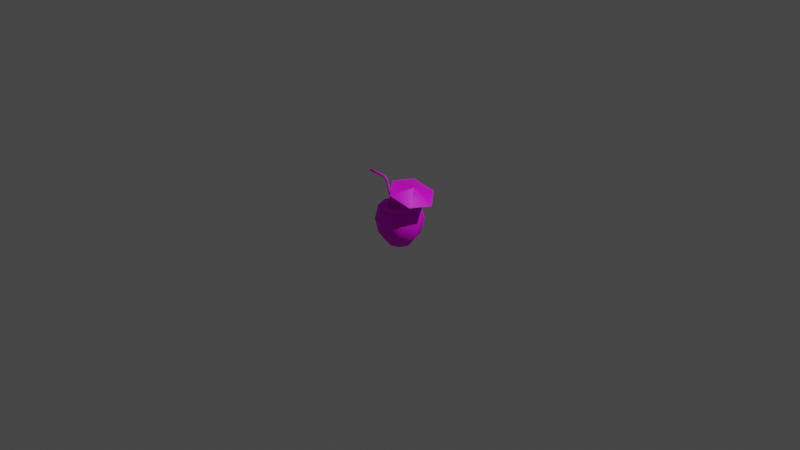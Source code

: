 # Source: Coconut_Drink.blend  (saved by Blender 2.90.8; exported with 4.5.12 LTS)
import bpy
from mathutils import Matrix  # noqa: F401  (used for matrix-valued properties, if any)

bpy.ops.wm.read_factory_settings(use_empty=True)
scene = bpy.context.scene
scene.name = 'Scene'

# ---- collections
col_collection = bpy.data.collections.new('Collection'); scene.collection.children.link(col_collection)

# ---- images (referenced by path relative to the original .blend; pixels are not part of the script)
import os
ASSET_DIR = os.environ.get("B2B_ASSET_DIR", "")  # directory of the original .blend (textures are referenced by path, not embedded)
HERE = os.path.dirname(os.path.abspath(__file__))  # packed textures are extracted next to this script under _unpacked/

def load_image(name, relpath, width, height, colorspace="sRGB"):
    """Load a texture the original file referenced (path relative to the .blend, or extracted next to this script)."""
    p = next((c for c in (os.path.join(HERE, relpath), os.path.join(ASSET_DIR, relpath)) if relpath and os.path.exists(c)), "")
    if p:
        img = bpy.data.images.load(p, check_existing=True)
        img.name = name
    else:  # same state as the original file: an image datablock whose file is absent (Cycles renders it pink)
        img = bpy.data.images.new(name, width, height)
        img.source = "FILE"
        img.filepath = "//" + (relpath or name)
    img.colorspace_settings.name = colorspace
    return img
img_cococnut = load_image('Cococnut', 'Cococnut.png', 1024, 1024, 'sRGB')
img_umbrella_png = load_image('Umbrella.png', 'Umbrella.png', 1024, 1024, 'sRGB')

# ---- materials (node trees are filled in below, after node groups)
mat_m_coconut = bpy.data.materials.new('m_coconut')
mat_m_coconut.alpha_threshold = 0.0
mat_m_coconut.use_transparent_shadow = False
mat_m_coconut.line_color = (0.0, 0.0, 0.0, 1.0)
mat_m_straw = bpy.data.materials.new('m_straw')
mat_m_straw.use_transparent_shadow = False

# ---- material node trees
mat_m_coconut.use_nodes = True; mat_m_coconut.node_tree.nodes.clear()
_N = mat_m_coconut.node_tree.nodes; _L = mat_m_coconut.node_tree.links
n0 = _N.new('ShaderNodeOutputMaterial'); n0.name = 'Material Output'; n0.location = (300, 300)
n1 = _N.new('ShaderNodeBsdfPrincipled'); n1.name = 'Principled BSDF'; n1.location = (10, 300)
n1.distribution = 'GGX'
n1.subsurface_method = 'BURLEY'
n1.inputs[2].default_value = 0.8578
n1.inputs[3].default_value = 1.45
n1.inputs[13].default_value = 0.2932
n1.inputs[27].default_value = (0.0, 0.0, 0.0, 1.0)
n1.inputs[28].default_value = 1.0
n2 = _N.new('ShaderNodeTexImage'); n2.name = 'Image Texture'; n2.location = (-280, 280)
n2.image = img_cococnut
_L.new(n1.outputs[0], n0.inputs[0])
_L.new(n2.outputs[0], n1.inputs[0])
n0.is_active_output = True
mat_m_straw.use_nodes = True; mat_m_straw.node_tree.nodes.clear()
_N = mat_m_straw.node_tree.nodes; _L = mat_m_straw.node_tree.links
n0 = _N.new('ShaderNodeBsdfPrincipled'); n0.name = 'Principled BSDF'; n0.location = (10, 300)
n0.distribution = 'GGX'
n0.subsurface_method = 'BURLEY'
n0.inputs[3].default_value = 1.45
n0.inputs[27].default_value = (0.0, 0.0, 0.0, 1.0)
n0.inputs[28].default_value = 1.0
n1 = _N.new('ShaderNodeOutputMaterial'); n1.name = 'Material Output'; n1.location = (300, 300)
n2 = _N.new('ShaderNodeTexImage'); n2.name = 'Image Texture'; n2.location = (-280, 280)
n2.image = img_umbrella_png
_L.new(n0.outputs[0], n1.inputs[0])
_L.new(n2.outputs[0], n0.inputs[0])
n1.is_active_output = True

# ---- world
world_world = bpy.data.worlds.new('World'); scene.world = world_world
world_world.use_nodes = True; world_world.node_tree.nodes.clear()
_N = world_world.node_tree.nodes; _L = world_world.node_tree.links
n0 = _N.new('ShaderNodeOutputWorld'); n0.name = 'World Output'; n0.location = (300, 300)
n1 = _N.new('ShaderNodeBackground'); n1.name = 'Background'; n1.location = (10, 300)
n1.inputs[0].default_value = (0.05088, 0.05088, 0.05088, 1.0)
_L.new(n1.outputs[0], n0.inputs[0])
n0.is_active_output = True
world_world.color = (0.05088, 0.05088, 0.05088)
world_world.use_sun_shadow = False
world_world.sun_shadow_jitter_overblur = 0.0

# ---- cameras
cam_camera = bpy.data.cameras.new('Camera')
cam_camera.clip_end = 100.0
cam_camera.ortho_scale = 7.314

# ---- lights
light_light = bpy.data.lights.new('Light', 'POINT')
light_light.transmission_factor = 0.0
light_light.energy = 1000.0
light_light.shadow_soft_size = 0.1
light_light.shadow_maximum_resolution = 0.006
light_light.use_absolute_resolution = True

# ---- meshes
me_sphere = bpy.data.meshes.new('Sphere')
me_sphere.from_pydata([(0.005118, 0.2201, -0.1495), (0.1592, 0.1562, 0.1519), (0.1831, 0.1801, 0.001203), (0.1592, 0.1562, -0.1495), (0.0941, 0.0911, -0.2598), (0.2231, 0.00212, 0.1519), (0.2568, 0.00212, 0.001203), (0.2231, 0.00212, -0.1495), (0.131, 0.00212, -0.2598), (0.1592, -0.152, 0.1519), (0.1831, -0.1758, 0.001203), (0.1592, -0.152, -0.1495), (0.0941, -0.08686, -0.2598), (0.005118, 0.00212, -0.3002), (0.005118, -0.2158, 0.1519), (0.005118, -0.2495, 0.001203), (0.005118, -0.2158, -0.1495), (0.005118, -0.1237, -0.2598), (-0.149, -0.152, 0.1519), (-0.1728, -0.1758, 0.001203), (-0.149, -0.152, -0.1495), (-0.08386, -0.08686, -0.2598), (-0.2128, 0.00212, 0.1519), (-0.2465, 0.00212, 0.001203), (-0.2128, 0.00212, -0.1495), (-0.1207, 0.00212, -0.2598), (-0.149, 0.1562, 0.1519), (-0.1728, 0.1801, 0.001203), (-0.149, 0.1562, -0.1495), (-0.08386, 0.0911, -0.2598), (0.005118, 0.2201, 0.1519), (0.005118, 0.2538, 0.001203), (0.005118, 0.128, -0.2598), (0.1347, 0.1317, 0.1519), (0.1884, 0.00212, 0.1519), (0.1347, -0.1275, 0.1519), (0.005118, -0.1811, 0.1519), (-0.1245, -0.1275, 0.1519), (-0.1782, 0.00212, 0.1519), (-0.1245, 0.1317, 0.1519), (0.005118, 0.1854, 0.1519), (0.09998, 0.09698, 0.1519), (0.1393, 0.00212, 0.1519), (0.09998, -0.09274, 0.1519), (0.005118, -0.132, 0.1519), (-0.08974, -0.09274, 0.1519), (-0.129, 0.00212, 0.1519), (-0.08974, 0.09698, 0.1519), (0.005118, 0.1363, 0.1519), (0.09998, 0.09698, 0.08419), (0.1393, 0.00212, 0.08419), (0.09998, -0.09274, 0.08419), (0.005118, -0.132, 0.08419), (-0.08974, -0.09274, 0.08419), (-0.129, 0.00212, 0.08419), (-0.08974, 0.09698, 0.08419), (0.005118, 0.1363, 0.08419)], [], [(0, 31, 2, 3), (32, 0, 3, 4), (31, 30, 1, 2), (13, 32, 4), (4, 3, 7, 8), (2, 1, 5, 6), (13, 4, 8), (3, 2, 6, 7), (8, 7, 11, 12), (6, 5, 9, 10), (13, 8, 12), (7, 6, 10, 11), (12, 11, 16, 17), (10, 9, 14, 15), (13, 12, 17), (11, 10, 15, 16), (15, 14, 18, 19), (13, 17, 21), (16, 15, 19, 20), (17, 16, 20, 21), (13, 21, 25), (20, 19, 23, 24), (21, 20, 24, 25), (19, 18, 22, 23), (13, 25, 29), (24, 23, 27, 28), (25, 24, 28, 29), (23, 22, 26, 27), (13, 29, 32), (28, 27, 31, 0), (29, 28, 0, 32), (27, 26, 30, 31), (9, 5, 34, 35), (14, 9, 35, 36), (1, 30, 40, 33), (5, 1, 33, 34), (18, 14, 36, 37), (30, 26, 39, 40), (22, 18, 37, 38), (26, 22, 38, 39), (36, 35, 43, 44), (34, 33, 41, 42), (33, 40, 48, 41), (39, 38, 46, 47), (37, 36, 44, 45), (35, 34, 42, 43), (40, 39, 47, 48), (38, 37, 45, 46), (48, 47, 55, 56), (46, 45, 53, 54), (44, 43, 51, 52), (42, 41, 49, 50), (41, 48, 56, 49), (47, 46, 54, 55), (45, 44, 52, 53), (43, 42, 50, 51), (50, 49, 56, 55, 54, 53, 52, 51)])
me_sphere.polygons.foreach_set('use_smooth', [True] * 57)
_uv = me_sphere.uv_layers.new(name='UVMap')
_uv.uv.foreach_set('vector', [0.75, 0.3333, 0.75, 0.5, 0.625, 0.5, 0.625, 0.3333, 0.75, 0.1667, 0.75, 0.3333, 0.625, 0.3333, 0.625, 0.1667, 0.75, 0.5, 0.75, 0.6667, 0.625, 0.6667, 0.625, 0.5, 0.6875, 0.0, 0.75, 0.1667, 0.625, 0.1667, 0.625, 0.1667, 0.625, 0.3333, 0.5, 0.3333, 0.5, 0.1667, 0.625, 0.5, 0.625, 0.6667, 0.5, 0.6667, 0.5, 0.5, 0.5625, 0.0, 0.625, 0.1667, 0.5, 0.1667, 0.625, 0.3333, 0.625, 0.5, 0.5, 0.5, 0.5, 0.3333, 0.5, 0.1667, 0.5, 0.3333, 0.375, 0.3333, 0.375, 0.1667, 0.5, 0.5, 0.5, 0.6667, 0.375, 0.6667, 0.375, 0.5, 0.4375, 0.0, 0.5, 0.1667, 0.375, 0.1667, 0.5, 0.3333, 0.5, 0.5, 0.375, 0.5, 0.375, 0.3333, 0.375, 0.1667, 0.375, 0.3333, 0.25, 0.3333, 0.25, 0.1667, 0.375, 0.5, 0.375, 0.6667, 0.25, 0.6667, 0.25, 0.5, 0.3125, 0.0, 0.375, 0.1667, 0.25, 0.1667, 0.375, 0.3333, 0.375, 0.5, 0.25, 0.5, 0.25, 0.3333, 0.25, 0.5, 0.25, 0.6667, 0.125, 0.6667, 0.125, 0.5, 0.1875, 0.0, 0.25, 0.1667, 0.125, 0.1667, 0.25, 0.3333, 0.25, 0.5, 0.125, 0.5, 0.125, 0.3333, 0.25, 0.1667, 0.25, 0.3333, 0.125, 0.3333, 0.125, 0.1667, 0.0625, 0.0, 0.125, 0.1667, 0.0, 0.1667, 0.125, 0.3333, 0.125, 0.5, 0.0, 0.5, 0.0, 0.3333, 0.125, 0.1667, 0.125, 0.3333, 0.0, 0.3333, 0.0, 0.1667, 0.125, 0.5, 0.125, 0.6667, 0.0, 0.6667, 0.0, 0.5, 0.9375, 0.0, 1.0, 0.1667, 0.875, 0.1667, 1.0, 0.3333, 1.0, 0.5, 0.875, 0.5, 0.875, 0.3333, 1.0, 0.1667, 1.0, 0.3333, 0.875, 0.3333, 0.875, 0.1667, 1.0, 0.5, 1.0, 0.6667, 0.875, 0.6667, 0.875, 0.5, 0.8125, 0.0, 0.875, 0.1667, 0.75, 0.1667, 0.875, 0.3333, 0.875, 0.5, 0.75, 0.5, 0.75, 0.3333, 0.875, 0.1667, 0.875, 0.3333, 0.75, 0.3333, 0.75, 0.1667, 0.875, 0.5, 0.875, 0.6667, 0.75, 0.6667, 0.75, 0.5, 0.6685, 0.3315, 0.7382, 0.5, 0.7003, 0.5, 0.6417, 0.3583, 0.5, 0.2618, 0.6685, 0.3315, 0.6417, 0.3583, 0.5, 0.2997, 0.6685, 0.6685, 0.5, 0.7382, 0.5, 0.7003, 0.6417, 0.6417, 0.7382, 0.5, 0.6685, 0.6685, 0.6417, 0.6417, 0.7003, 0.5, 0.3315, 0.3315, 0.5, 0.2618, 0.5, 0.2997, 0.3583, 0.3583, 0.5, 0.7382, 0.3315, 0.6685, 0.3583, 0.6417, 0.5, 0.7003, 0.2618, 0.5, 0.3315, 0.3315, 0.3583, 0.3583, 0.2997, 0.5, 0.3315, 0.6685, 0.2618, 0.5, 0.2997, 0.5, 0.3583, 0.6417, 0.5, 0.2997, 0.6417, 0.3583, 0.6037, 0.3963, 0.5, 0.3534, 0.7003, 0.5, 0.6417, 0.6417, 0.6037, 0.6037, 0.6466, 0.5, 0.6417, 0.6417, 0.5, 0.7003, 0.5, 0.6466, 0.6037, 0.6037, 0.3583, 0.6417, 0.2997, 0.5, 0.3534, 0.5, 0.3963, 0.6037, 0.3583, 0.3583, 0.5, 0.2997, 0.5, 0.3534, 0.3963, 0.3963, 0.6417, 0.3583, 0.7003, 0.5, 0.6466, 0.5, 0.6037, 0.3963, 0.5, 0.7003, 0.3583, 0.6417, 0.3963, 0.6037, 0.5, 0.6466, 0.2997, 0.5, 0.3583, 0.3583, 0.3963, 0.3963, 0.3534, 0.5, 0.494, 0.576, 0.6188, 0.576, 0.6188, 0.5421, 0.494, 0.5421, 0.7474, 0.576, 0.8776, 0.576, 0.8776, 0.5421, 0.7474, 0.5421, 0.006167, 0.576, 0.131, 0.576, 0.131, 0.5421, 0.006167, 0.5421, 0.2524, 0.576, 0.3726, 0.576, 0.3726, 0.5421, 0.2524, 0.5421, 0.3726, 0.576, 0.494, 0.576, 0.494, 0.5421, 0.3726, 0.5421, 0.6188, 0.576, 0.7474, 0.576, 0.7474, 0.5421, 0.6188, 0.5421, 0.8776, 0.576, 1.006, 0.576, 1.006, 0.5421, 0.8776, 0.5421, 0.131, 0.576, 0.2524, 0.576, 0.2524, 0.5421, 0.131, 0.5421, 0.6466, 0.5, 0.6037, 0.6037, 0.5, 0.6466, 0.3963, 0.6037, 0.3534, 0.5, 0.3963, 0.3963, 0.5, 0.3534, 0.6037, 0.3963])
me_sphere.materials.append(mat_m_coconut)
me_sphere.use_remesh_fix_poles = True
me_sphere.use_remesh_preserve_attributes = False
me_sphere.use_mirror_vertex_groups = False
me_sphere.update()
me_cylinder = bpy.data.meshes.new('Cylinder')
me_cylinder.from_pydata([(0.0, 0.005, -0.208), (-0.07426, 0.005, 0.03345), (0.004755, 0.001545, -0.208), (-0.07207, 0.001545, 0.03767), (0.002939, -0.004045, -0.208), (-0.07291, -0.004045, 0.03606), (-0.002939, -0.004045, -0.208), (-0.07562, -0.004045, 0.03085), (-0.004755, 0.001545, -0.208), (-0.07646, 0.001545, 0.02923), (-0.002386, 0.005, -0.005339), (0.001737, 0.001545, -0.002969), (0.0001622, -0.004045, -0.003874), (-0.004933, -0.004045, -0.006804), (-0.006508, 0.001545, -0.00771), (0.004755, 0.001545, -0.01315), (0.002939, -0.004045, -0.01315), (-0.002939, -0.004045, -0.01315), (-0.004755, 0.001545, -0.01315), (0.0, 0.005, -0.01315), (-0.008407, 0.005, -0.0007737), (-0.006214, 0.001545, 0.003446), (-0.007052, -0.004045, 0.001834), (-0.009763, -0.004045, -0.003382), (-0.0106, 0.001545, -0.004993)], [], [(20, 1, 3, 21), (21, 3, 5, 22), (22, 5, 7, 23), (3, 1, 9, 7, 5), (23, 7, 9, 24), (24, 9, 1, 20), (18, 14, 10, 19), (17, 13, 14, 18), (16, 12, 13, 17), (15, 11, 12, 16), (19, 10, 11, 15), (0, 19, 15, 2), (2, 15, 16, 4), (4, 16, 17, 6), (6, 17, 18, 8), (8, 18, 19, 0), (14, 24, 20, 10), (13, 23, 24, 14), (12, 22, 23, 13), (11, 21, 22, 12), (10, 20, 21, 11)])
me_cylinder.polygons.foreach_set('use_smooth', [True] * 21)
_uv = me_cylinder.uv_layers.new(name='UVMap')
_uv.uv.foreach_set('vector', [0.5841, 0.1895, 0.5841, 0.1974, 0.5528, 0.1974, 0.5528, 0.1895, 0.5528, 0.1895, 0.5528, 0.1974, 0.5215, 0.1974, 0.5215, 0.1895, 0.5215, 0.1895, 0.5215, 0.1974, 0.4902, 0.1974, 0.4902, 0.1895, 0.5613, 0.08992, 0.5072, 0.1292, 0.4531, 0.08992, 0.4738, 0.02637, 0.5406, 0.02637, 0.4902, 0.1895, 0.4902, 0.1974, 0.4589, 0.1974, 0.4589, 0.1895, 0.4589, 0.1895, 0.4589, 0.1974, 0.4276, 0.1974, 0.4276, 0.1895, 0.4589, 0.1862, 0.4589, 0.1876, 0.4276, 0.1876, 0.4276, 0.1862, 0.4902, 0.1862, 0.4902, 0.1876, 0.4589, 0.1876, 0.4589, 0.1862, 0.5215, 0.1862, 0.5215, 0.1876, 0.4902, 0.1876, 0.4902, 0.1862, 0.5528, 0.1862, 0.5528, 0.1876, 0.5215, 0.1876, 0.5215, 0.1862, 0.5841, 0.1862, 0.5841, 0.1876, 0.5528, 0.1876, 0.5528, 0.1862, 0.5841, 0.1653, 0.5841, 0.1862, 0.5528, 0.1862, 0.5528, 0.1653, 0.5528, 0.1653, 0.5528, 0.1862, 0.5215, 0.1862, 0.5215, 0.1653, 0.5215, 0.1653, 0.5215, 0.1862, 0.4902, 0.1862, 0.4902, 0.1653, 0.4902, 0.1653, 0.4902, 0.1862, 0.4589, 0.1862, 0.4589, 0.1653, 0.4589, 0.1653, 0.4589, 0.1862, 0.4276, 0.1862, 0.4276, 0.1653, 0.4589, 0.1876, 0.4589, 0.1895, 0.4276, 0.1895, 0.4276, 0.1876, 0.4902, 0.1876, 0.4902, 0.1895, 0.4589, 0.1895, 0.4589, 0.1876, 0.5215, 0.1876, 0.5215, 0.1895, 0.4902, 0.1895, 0.4902, 0.1876, 0.5528, 0.1876, 0.5528, 0.1895, 0.5215, 0.1895, 0.5215, 0.1876, 0.5841, 0.1876, 0.5841, 0.1895, 0.5528, 0.1895, 0.5528, 0.1876])
me_cylinder.materials.append(mat_m_straw)
me_cylinder.use_remesh_fix_poles = True
me_cylinder.use_remesh_preserve_attributes = False
me_cylinder.use_mirror_vertex_groups = False
me_cylinder.update()
me_cylinder_002 = bpy.data.meshes.new('Cylinder.002')
me_cylinder_002.from_pydata([(0.0, 0.006, -0.2389), (0.005196, 0.003, -0.2389), (0.005196, -0.003, -0.2389), (-5.245e-10, -0.006, -0.2389), (-0.005196, -0.003, -0.2389), (-0.005196, 0.003, -0.2389), (0.0, 0.006, 0.295), (0.005196, 0.003, 0.295), (0.005196, -0.003, 0.295), (-5.245e-10, -0.006, 0.295), (-0.005196, -0.003, 0.295), (-0.005196, 0.003, 0.295), (7.675e-09, 0.2433, 0.2178), (0.2107, 0.1217, 0.2178), (0.2107, -0.1217, 0.2178), (-1.36e-08, -0.2433, 0.2178), (-0.2107, -0.1217, 0.2178), (-0.2107, 0.1217, 0.2178)], [], [(6, 11, 10, 9, 8, 7), (0, 1, 2, 3, 4, 5), (5, 11, 6, 0), (4, 10, 11, 5), (3, 9, 10, 4), (2, 8, 9, 3), (1, 7, 8, 2), (0, 6, 7, 1), (11, 6, 12, 17), (10, 11, 17, 16), (9, 10, 16, 15), (8, 9, 15, 14), (7, 8, 14, 13), (6, 7, 13, 12)])
me_cylinder_002.polygons.foreach_set('use_smooth', [True] * 14)
_uv = me_cylinder_002.uv_layers.new(name='UVMap')
_uv.uv.foreach_set('vector', [0.4211, 0.5008, 0.4149, 0.5119, 0.4024, 0.5119, 0.3962, 0.5007, 0.4025, 0.4896, 0.4149, 0.4896, 0.75, 0.49, 0.9578, 0.37, 0.9578, 0.13, 0.75, 0.01, 0.5422, 0.13, 0.5422, 0.37, 0.458, 0.8847, 0.458, 0.9437, 0.4341, 0.9437, 0.4341, 0.8847, 0.4819, 0.8847, 0.4819, 0.9437, 0.458, 0.9437, 0.458, 0.8847, 0.5059, 0.8847, 0.5059, 0.9437, 0.4819, 0.9437, 0.4819, 0.8847, 0.5298, 0.8847, 0.5298, 0.9437, 0.5059, 0.9437, 0.5059, 0.8847, 0.5537, 0.8847, 0.5537, 0.9437, 0.5298, 0.9437, 0.5298, 0.8847, 0.5776, 0.8847, 0.5776, 0.9437, 0.5537, 0.9437, 0.5537, 0.8847, 0.5142, 0.5265, 0.523, 0.5176, 0.989, 0.7115, 0.7128, 0.9881, 0.4949, 0.5197, 0.5059, 0.5197, 0.688, 0.9918, 0.3095, 0.9894, 0.4726, 0.5213, 0.4812, 0.5307, 0.2909, 0.9829, 0.01789, 0.7092, 0.5045, 0.4832, 0.4953, 0.4836, 0.303, 0.006532, 0.6991, 0.006002, 0.5265, 0.4832, 0.5175, 0.4746, 0.7109, 0.005025, 0.9912, 0.2911, 0.5253, 0.5055, 0.5256, 0.4928, 0.9941, 0.3038, 0.9929, 0.6979])
me_cylinder_002.materials.append(mat_m_straw)
me_cylinder_002.use_remesh_fix_poles = True
me_cylinder_002.use_remesh_preserve_attributes = False
me_cylinder_002.use_mirror_vertex_groups = False
me_cylinder_002.update()

# ---- objects
ob_light = bpy.data.objects.new('Light', light_light)
ob_camera = bpy.data.objects.new('Camera', cam_camera)
ob_sphere = bpy.data.objects.new('Sphere', me_sphere)
ob_cylinder = bpy.data.objects.new('Cylinder', me_cylinder)
ob_cylinder_002 = bpy.data.objects.new('Cylinder.002', me_cylinder_002)

# ---- transforms, parenting, visibility, modifiers, constraints
ob_light.location = (4.076, 1.005, 5.904)
ob_light.rotation_euler = (0.6503, 0.05522, 1.866)
ob_light.lock_rotations_4d = False
ob_light.empty_display_type = 'ARROWS'
ob_light.color = (0.0, 0.0, 0.0, 0.0)
ob_light.lineart.crease_threshold = 0.0
ob_camera.location = (7.359, -6.926, 4.958)
ob_camera.rotation_euler = (1.109, 0.0, 0.8149)
ob_camera.lock_rotations_4d = False
ob_camera.empty_display_type = 'ARROWS'
ob_camera.color = (0.0, 0.0, 0.0, 0.0)
ob_camera.display_type = 'WIRE'
ob_camera.lineart.crease_threshold = 0.0
ob_sphere.location = (0.0, 0.0, 0.0)
ob_sphere.lineart.crease_threshold = 0.0
ob_cylinder.location = (-0.1941, -5.47e-08, 0.4071)
ob_cylinder.rotation_euler = (-0.05232, -0.3191, 0.1654)
ob_cylinder.scale = (2.468, 2.468, 2.468)
ob_cylinder.lineart.crease_threshold = 0.0
ob_cylinder_002.location = (0.1132, -3.176e-08, 0.14)
ob_cylinder_002.rotation_euler = (-0.103, 0.3167, -0.3334)
ob_cylinder_002.lineart.crease_threshold = 0.0

# ---- collection membership
col_collection.objects.link(ob_light)
col_collection.objects.link(ob_camera)
col_collection.objects.link(ob_sphere)
col_collection.objects.link(ob_cylinder)
col_collection.objects.link(ob_cylinder_002)

# ---- scene / render settings (as saved in the file)
scene.camera = ob_camera
scene.frame_start = 1; scene.frame_end = 250; scene.frame_set(1)
scene.render.engine = 'BLENDER_EEVEE_NEXT'
scene.cycles.use_denoising = False
scene.cycles.samples = 128
scene.cycles.sampling_pattern = 'TABULATED_SOBOL'
scene.cycles.use_adaptive_sampling = False
scene.cycles.use_light_tree = False
scene.view_settings.view_transform = 'Filmic'
bpy.context.view_layer.update()

